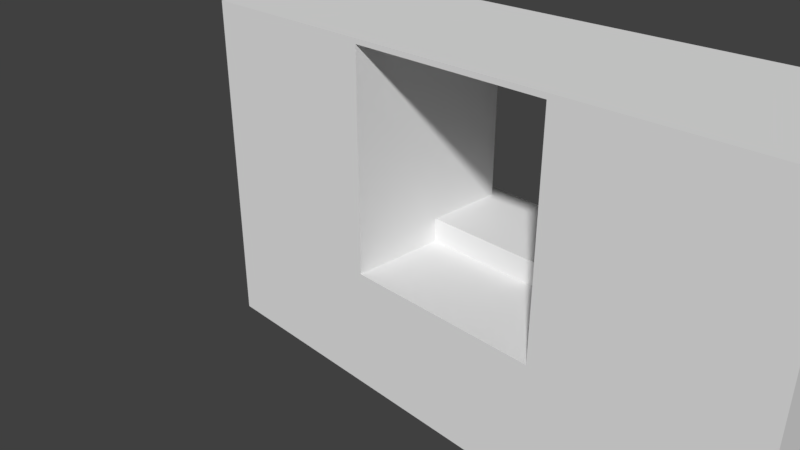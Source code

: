 # Source: SwimmingPoolRoomWallEntrance_1.85x6x3.5.blend  (saved by Blender 2.79.0; exported with 4.5.12 LTS)
import bpy
from mathutils import Matrix  # noqa: F401  (used for matrix-valued properties, if any)

bpy.ops.wm.read_factory_settings(use_empty=True)
scene = bpy.context.scene
scene.name = 'Scene'

# ---- collections
col_collection_1 = bpy.data.collections.new('Collection 1'); scene.collection.children.link(col_collection_1)

# ---- materials (node trees are filled in below, after node groups)
mat_pooltilesbrown1 = bpy.data.materials.new('PoolTilesBrown1')
mat_pooltilesbrown1.alpha_threshold = 0.0
mat_pooltilesbrown1.use_transparent_shadow = False
mat_pooltilesbrown1.roughness = 0.5
mat_pooltilesbrown1.specular_intensity = 0.0
mat_pooltilesbrown1.line_color = (0.0, 0.0, 0.0, 1.0)
mat_marbleblack = bpy.data.materials.new('MarbleBlack')
mat_marbleblack.alpha_threshold = 0.0
mat_marbleblack.use_transparent_shadow = False
mat_marbleblack.roughness = 0.5
mat_marbleblack.specular_intensity = 0.1
mat_mosaicboat = bpy.data.materials.new('MosaicBoat')
mat_mosaicboat.alpha_threshold = 0.0
mat_mosaicboat.use_transparent_shadow = False
mat_mosaicboat.roughness = 0.5
mat_mosaicboat.specular_intensity = 0.0

# ---- material node trees

# ---- world
world_world = bpy.data.worlds.new('World'); scene.world = world_world
world_world.color = (0.05088, 0.05088, 0.05088)
world_world.use_sun_shadow = False
world_world.sun_shadow_jitter_overblur = 0.0
world_world.cycles.sampling_method = 'MANUAL'

# ---- cameras
cam_camera = bpy.data.cameras.new('Camera')
cam_camera.clip_end = 100.0
cam_camera.lens = 35.0
cam_camera.sensor_width = 32.0
cam_camera.sensor_height = 18.0
cam_camera.ortho_scale = 7.314
cam_camera.dof.focus_distance = 0.0
cam_camera.dof.aperture_fstop = 128.0

# ---- meshes
me_swimmingpoolroomwallentrance_1_85x6x3_5 = bpy.data.meshes.new('SwimmingPoolRoomWallEntrance_1.85x6x3.5')
me_swimmingpoolroomwallentrance_1_85x6x3_5.from_pydata([(6.0, 0.0, 0.0), (6.0, 8.087e-08, 1.85), (-1.192e-07, 8.087e-08, 1.85), (3.576e-07, -1.821e-14, -4.172e-07), (2.0, 3.5, -2.98e-08), (4.0, 3.5, 1.49e-07), (9.189e-08, 3.5, -2.086e-07), (-3.253e-07, 3.5, 1.85), (4.0, -6.217e-15, -1.341e-07), (2.0, -1.199e-14, -2.831e-07), (4.0, 8.087e-08, 1.85), (2.0, 8.087e-08, 1.85), (6.0, 3.5, 1.85), (6.0, 3.5, 3.278e-07), (4.0, 1.25, 1.85), (2.0, 1.25, 1.85), (4.0, 1.25, 0.85), (2.0, 1.25, 0.85), (6.0, 1.5, 4.172e-07), (6.0, 1.5, 1.85), (-3.551e-07, 1.5, 1.85), (6.209e-08, 1.5, -1.192e-07), (4.0, 1.5, 2.384e-07), (2.0, 1.5, 5.96e-08), (4.0, 1.5, 1.85), (2.0, 1.5, 1.85), (4.0, 1.5, 0.85), (2.0, 1.5, 0.85), (4.0, 3.5, 1.85), (2.0, 3.5, 1.85), (4.0, 3.5, 0.85), (2.0, 3.5, 0.85), (2.0, 3.45, -2.98e-08), (2.0, 3.45, 0.85), (4.0, 3.45, 1.49e-07), (4.0, 3.45, 0.85), (2.0, 3.45, 1.85), (4.0, 3.45, 1.85), (6.0, 1.25, 1.85), (-2.372e-07, 1.25, 1.85), (6.0, -6.557e-09, -0.15), (4.0, -6.557e-09, -0.15), (2.0, -6.557e-09, -0.15), (3.576e-07, -6.557e-09, -0.15), (6.0, 1.5, -0.15), (4.0, 1.5, -0.15), (2.0, 1.5, -0.15), (6.209e-08, 1.5, -0.15)], [], [(8, 9, 42, 41), (9, 11, 2, 3), (2, 39, 20, 21, 3), (24, 19, 12, 28), (22, 18, 44, 45), (4, 6, 7, 29, 31), (20, 39, 15, 25), (10, 14, 15, 11), (16, 14, 24, 26), (16, 17, 15, 14), (0, 1, 10, 8), (8, 10, 11, 9), (21, 23, 46, 47), (26, 24, 28, 30), (19, 18, 13, 12), (27, 23, 4, 31), (22, 23, 27, 26), (25, 27, 31, 29), (15, 17, 27, 25), (21, 20, 7, 6), (13, 5, 30, 28, 12), (23, 21, 6, 4), (18, 22, 5, 13), (17, 16, 26, 27), (0, 18, 19, 38, 1), (22, 26, 30, 5), (20, 25, 29, 7), (5, 30, 35, 34), (32, 34, 35, 37, 36, 33), (4, 5, 34, 32), (30, 28, 37, 35), (29, 31, 33, 36), (28, 29, 36, 37), (31, 4, 32, 33), (5, 4, 29, 28), (24, 14, 38, 19), (1, 38, 14, 10), (2, 11, 15, 39), (43, 47, 46, 42), (41, 45, 44, 40), (42, 46, 45, 41), (18, 0, 40, 44), (3, 21, 47, 43), (23, 22, 45, 46), (9, 3, 43, 42), (0, 8, 41, 40)])
me_swimmingpoolroomwallentrance_1_85x6x3_5.polygons.foreach_set('material_index', [1, 1, 1, 2, 1, 0, 1, 1, 1, 1, 1, 1, 1, 1, 1, 1, 1, 1, 1, 1, 0, 1, 1, 1, 1, 1, 2, 1, 1, 1, 1, 1, 1, 1, 0, 1, 1, 1, 0, 0, 0, 1, 1, 1, 1, 1])
_uv = me_swimmingpoolroomwallentrance_1_85x6x3_5.uv_layers.new(name='UVMap')
_uv.uv.foreach_set('vector', [-2.319, 1.339, -2.319, 2.681, -2.319, 2.681, -2.319, 1.339, -2.319, 2.681, -0.9094, 2.681, -0.9094, 4.023, -2.319, 4.023, 0.76, 0.9999, 0.3801, 0.9999, 8.717e-05, 0.9999, 8.727e-05, 8.729e-05, 0.76, 8.717e-05, 0.5095, 7.042e-05, 1.005, 7.048e-05, 1.005, 0.9999, 0.5095, 0.9999, 0.07356, 0.07408, -0.8132, 0.07408, -0.8132, 0.008457, 0.07356, 0.008456, -1.614, -1.513, -3.023, -1.513, -3.023, -2.856, -1.614, -2.856, -1.614, -2.185, 8.601e-05, 0.74, 8.609e-05, 0.6167, 0.9999, 0.6167, 0.9999, 0.74, 0.9999, 7.852e-05, 0.9999, 0.6167, 7.852e-05, 0.6167, 7.883e-05, 7.857e-05, 0.2534, 5.033e-05, 0.2534, 0.9999, 5.033e-05, 0.9999, 5.033e-05, 5.033e-05, 0.07824, 0.5547, 0.967, 0.5547, 0.967, 0.9932, 0.07824, 0.9931, -2.319, -0.00335, -0.9094, -0.00335, -0.9094, 1.339, -2.319, 1.339, -2.319, 1.339, -0.9094, 1.339, -0.9094, 2.681, -2.319, 2.681, 1.847, 0.07408, 0.9603, 0.07408, 0.9603, 0.008456, 1.847, 0.008455, 7.117e-05, 7.133e-05, 0.5067, 7.117e-05, 0.5067, 0.9999, 7.141e-05, 0.9999, 9.937e-05, 0.9866, 9.931e-05, 9.943e-05, 0.9999, 9.931e-05, 0.9999, 0.9866, 7.033e-05, 0.4934, 7.023e-05, 7.027e-05, 0.9999, 7.023e-05, 0.9999, 0.4934, 0.07356, 0.07408, 0.9603, 0.07408, 0.9603, 0.446, 0.07356, 0.446, 7.028e-05, 0.4934, 7.023e-05, 7.028e-05, 0.9999, 7.023e-05, 0.9999, 0.4934, 5.044e-05, 0.9999, 5.033e-05, 5.033e-05, 0.2534, 5.033e-05, 0.2534, 0.9999, 9.931e-05, 9.934e-05, 0.9999, 9.931e-05, 0.9999, 0.9866, 9.947e-05, 0.9866, -0.2047, -1.513, -1.614, -1.513, -1.614, -2.185, -1.614, -2.856, -0.2047, -2.856, 2.614, 1.339, 2.614, -0.00335, 4.023, -0.00335, 4.023, 1.339, 2.614, 4.023, 2.614, 2.681, 4.023, 2.681, 4.023, 4.023, 0.967, 0.5547, 0.07824, 0.5547, 0.07824, 0.4451, 0.967, 0.4451, 8.66e-05, 8.66e-05, 0.7502, 8.66e-05, 0.7502, 0.987, 0.000193, 0.9999, 8.672e-05, 0.987, 7.028e-05, 0.4934, 7.023e-05, 7.023e-05, 0.9999, 7.023e-05, 0.9999, 0.4934, 7.042e-05, 7.042e-05, 0.4961, 7.042e-05, 0.4961, 0.9999, 7.042e-05, 0.9999, -2.495, -0.003351, -2.495, 0.6678, -2.53, 0.6678, -2.53, -0.003351, -0.2047, -1.513, -0.2047, -0.1711, -0.9094, -0.1711, -1.614, -0.1711, -1.614, -1.513, -0.9094, -1.513, -2.601, 1.339, -2.601, -0.003351, -2.565, -0.003351, -2.565, 1.339, -2.495, 0.6678, -2.495, 1.339, -2.53, 1.339, -2.53, 0.6678, -2.565, 1.339, -2.565, 0.6678, -2.53, 0.6678, -2.53, 1.339, 1.0, 0.02468, 1.571e-05, 0.02468, 1.571e-05, 1.571e-05, 1.0, 1.591e-05, -2.565, 0.6678, -2.565, -0.003351, -2.53, -0.003351, -2.53, 0.6678, -3.023, -0.1711, -3.023, -1.513, -1.614, -1.513, -1.614, -0.1711, 8.601e-05, 0.74, 8.601e-05, 0.6167, 0.9999, 0.6167, 0.9999, 0.74, 0.9999, 8.601e-05, 0.9999, 0.6167, 8.601e-05, 0.6167, 8.622e-05, 8.601e-05, 8.604e-05, 8.606e-05, 0.9999, 8.601e-05, 0.9999, 0.6167, 8.609e-05, 0.6167, 1.557, -0.003349, 2.614, -0.00335, 2.614, 1.339, 1.557, 1.339, 1.557, 2.681, 2.614, 2.681, 2.614, 4.023, 1.557, 4.023, 1.557, 1.339, 2.614, 1.339, 2.614, 2.681, 1.557, 2.681, 0.7502, 8.66e-05, 8.66e-05, 8.66e-05, 8.66e-05, 8.66e-05, 0.7502, 8.66e-05, 0.76, 8.717e-05, 8.727e-05, 8.729e-05, 8.727e-05, 8.729e-05, 0.76, 8.717e-05, 0.9603, 0.07408, 0.07356, 0.07408, 0.07356, 0.008456, 0.9603, 0.008456, -2.319, 2.681, -2.319, 4.023, -2.319, 4.023, -2.319, 2.681, -2.319, -0.00335, -2.319, 1.339, -2.319, 1.339, -2.319, -0.00335])
me_swimmingpoolroomwallentrance_1_85x6x3_5.materials.append(mat_pooltilesbrown1)
me_swimmingpoolroomwallentrance_1_85x6x3_5.materials.append(mat_marbleblack)
me_swimmingpoolroomwallentrance_1_85x6x3_5.materials.append(mat_mosaicboat)
me_swimmingpoolroomwallentrance_1_85x6x3_5.use_remesh_preserve_volume = False
me_swimmingpoolroomwallentrance_1_85x6x3_5.use_remesh_preserve_attributes = False
me_swimmingpoolroomwallentrance_1_85x6x3_5.use_mirror_vertex_groups = False
me_swimmingpoolroomwallentrance_1_85x6x3_5.update()

# ---- objects
ob_swimmingpoolroomwallentrance_1_85x6x3_5 = bpy.data.objects.new('SwimmingPoolRoomWallEntrance_1.85x6x3.5', me_swimmingpoolroomwallentrance_1_85x6x3_5)
ob_camera = bpy.data.objects.new('Camera', cam_camera)

# ---- transforms, parenting, visibility, modifiers, constraints
ob_swimmingpoolroomwallentrance_1_85x6x3_5.location = (0.0, 0.0, 0.0)
ob_swimmingpoolroomwallentrance_1_85x6x3_5.rotation_euler = (1.571, -0.0, 0.0)
ob_swimmingpoolroomwallentrance_1_85x6x3_5.lock_rotations_4d = False
ob_swimmingpoolroomwallentrance_1_85x6x3_5.empty_display_type = 'ARROWS'
ob_swimmingpoolroomwallentrance_1_85x6x3_5.lineart.crease_threshold = 0.0
ob_camera.location = (7.481, -6.508, 5.344)
ob_camera.rotation_euler = (1.109, 0.0, 0.8149)
ob_camera.lock_rotations_4d = False
ob_camera.empty_display_type = 'ARROWS'
ob_camera.color = (0.0, 0.0, 0.0, 0.0)
ob_camera.display_type = 'WIRE'
ob_camera.lineart.crease_threshold = 0.0

# ---- collection membership
col_collection_1.objects.link(ob_swimmingpoolroomwallentrance_1_85x6x3_5)
col_collection_1.objects.link(ob_camera)

# ---- scene / render settings (as saved in the file)
scene.camera = ob_camera
scene.frame_start = 1; scene.frame_end = 250; scene.frame_set(79)
scene.render.engine = 'BLENDER_EEVEE_NEXT'
scene.render.resolution_percentage = 50
scene.render.dither_intensity = 0.0
scene.cycles.use_denoising = False
scene.cycles.samples = 128
scene.cycles.sampling_pattern = 'TABULATED_SOBOL'
scene.cycles.use_adaptive_sampling = False
scene.cycles.use_light_tree = False
scene.cycles.blur_glossy = 0.0
scene.cycles.sample_clamp_indirect = 0.0
scene.view_settings.view_transform = 'Standard'
bpy.context.view_layer.update()

# ---- added for rendering (the .blend has no usable light): sun
light_auto_sun = bpy.data.lights.new('AutoSun', 'SUN')
light_auto_sun.energy = 3.0
light_auto_sun.angle = 0.0523599
ob_auto_sun = bpy.data.objects.new('AutoSun', light_auto_sun)
scene.collection.objects.link(ob_auto_sun)
ob_auto_sun.rotation_euler = (0.872665, 0.174533, 0.523599)
bpy.context.view_layer.update()
